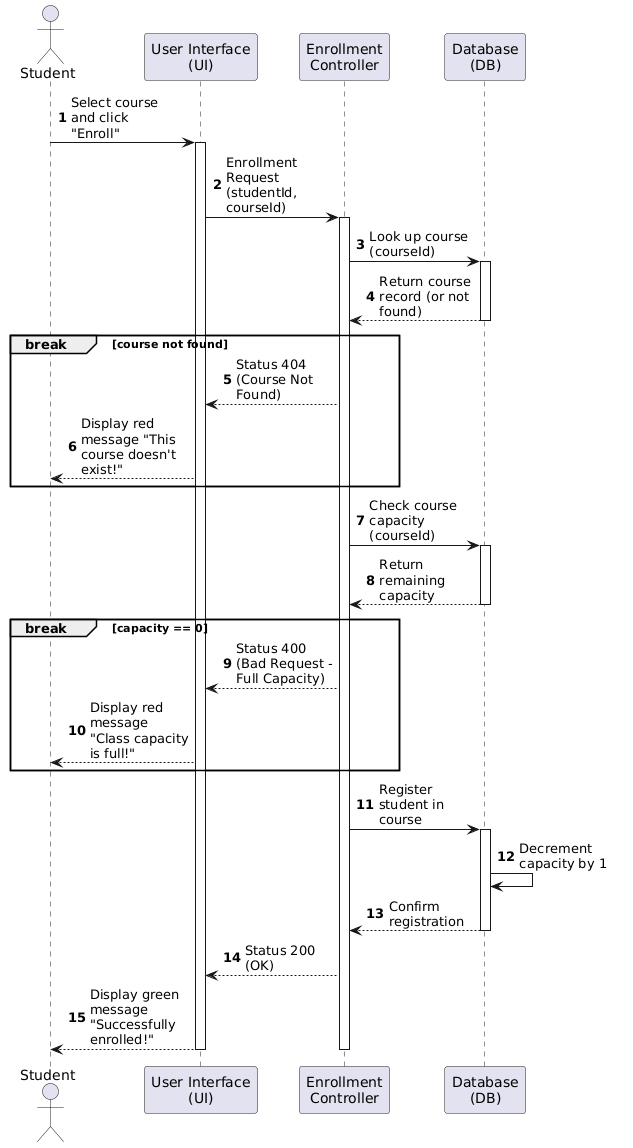

The diagram above was rendered by PlantUML. Its source (embedded in the PNG):
@startuml
skinparam maxMessageSize 100
autonumber
actor "Student" as Student
participant "User Interface\n(UI)" as UI
participant "Enrollment\nController" as Controller
participant "Database\n(DB)" as DB

Student -> UI : Select course and click "Enroll"
activate UI
UI -> Controller : Enrollment Request (studentId, courseId)
activate Controller

Controller -> DB : Look up course (courseId)
activate DB
DB --> Controller : Return course record (or not found)
deactivate DB

break course not found
    Controller --> UI : Status 404 (Course Not Found)
    UI --> Student : Display red message "This course doesn't exist!"
end

Controller -> DB : Check course capacity (courseId)
activate DB
DB --> Controller : Return remaining capacity
deactivate DB

break capacity == 0
    Controller --> UI : Status 400 (Bad Request - Full Capacity)
    UI --> Student : Display red message "Class capacity is full!"
end

Controller -> DB : Register student in course
activate DB
DB -> DB : Decrement capacity by 1
DB --> Controller : Confirm registration
deactivate DB

Controller --> UI : Status 200 (OK)
UI --> Student : Display green message "Successfully enrolled!"

deactivate Controller
deactivate UI
@enduml